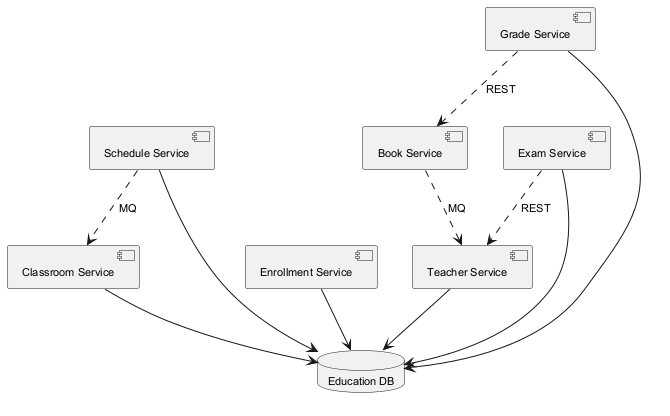

The diagram above was rendered by PlantUML. Its source (embedded in the PNG):
@startuml
skinparam backgroundColor #FFFFFF
skinparam classBackgroundColor #F3E5F5
skinparam classBorderColor #6A1B9A
skinparam defaultFontSize 11
component "Book Service" as C_BookService
component "Schedule Service" as C_ScheduleService
component "Enrollment Service" as C_EnrollmentService
component "Teacher Service" as C_TeacherService
component "Classroom Service" as C_ClassroomService
component "Grade Service" as C_GradeService
component "Exam Service" as C_ExamService
database "Education DB" as DB_education
C_ScheduleService --> DB_education
C_EnrollmentService --> DB_education
C_TeacherService --> DB_education
C_ClassroomService --> DB_education
C_GradeService --> DB_education
C_ExamService --> DB_education
C_ScheduleService ..> C_ClassroomService : MQ
C_BookService ..> C_TeacherService : MQ
C_GradeService ..> C_BookService : REST
C_ExamService ..> C_TeacherService : REST
@enduml